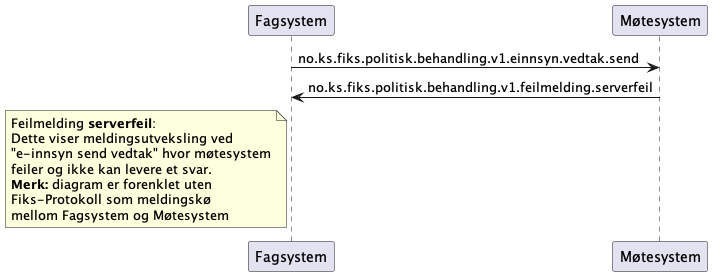

The diagram above was rendered by PlantUML. Its source (embedded in the PNG):
@startuml
participant Fagsystem as "Fagsystem"
participant Møtesystem as "Møtesystem"

Fagsystem -> Møtesystem : no.ks.fiks.politisk.behandling.v1.einnsyn.vedtak.send
Fagsystem <- Møtesystem : no.ks.fiks.politisk.behandling.v1.feilmelding.serverfeil

note left of Fagsystem
Feilmelding **serverfeil**:
Dette viser meldingsutveksling ved
"e-innsyn send vedtak" hvor møtesystem
feiler og ikke kan levere et svar.
**Merk:** diagram er forenklet uten
Fiks-Protokoll som meldingskø
mellom Fagsystem og Møtesystem
end note

@enduml